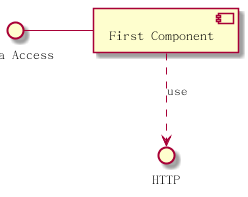

The diagram above was rendered by PlantUML. Its source (embedded in the PNG):
@startuml

skinparam componentStyle uml2

interface "Data Access" as DA

DA - [First Component]
[First Component] ..> HTTP : use

@enduml